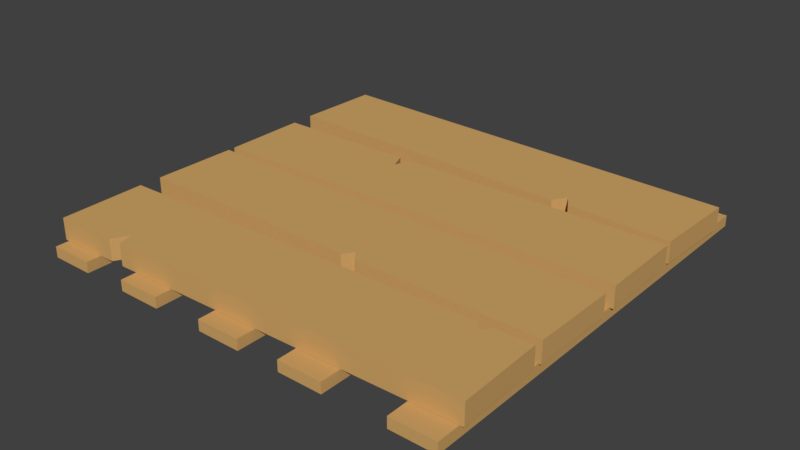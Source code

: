 # Source: Floor.blend  (saved by Blender 2.79.0; exported with 4.5.12 LTS)
import bpy
from mathutils import Matrix  # noqa: F401  (used for matrix-valued properties, if any)

bpy.ops.wm.read_factory_settings(use_empty=True)
scene = bpy.context.scene
scene.name = 'Scene'

# ---- collections
col_collection_1 = bpy.data.collections.new('Collection 1'); scene.collection.children.link(col_collection_1)

# ---- materials (node trees are filled in below, after node groups)
mat_floor = bpy.data.materials.new('Floor')
mat_floor.alpha_threshold = 0.0
mat_floor.use_transparent_shadow = False
mat_floor.diffuse_color = (0.6383, 0.3792, 0.136, 1.0)
mat_floor.roughness = 0.5

# ---- material node trees

# ---- world
world_world = bpy.data.worlds.new('World'); scene.world = world_world
world_world.color = (0.05088, 0.05088, 0.05088)
world_world.use_sun_shadow = False
world_world.sun_shadow_jitter_overblur = 0.0
world_world.cycles.sampling_method = 'MANUAL'

# ---- meshes
me_cube = bpy.data.meshes.new('Cube')
me_cube.from_pydata([(-0.9982, -0.000697, -0.1004), (-0.9982, -0.000697, -0.0004343), (-1.002, 0.3993, -0.1004), (-1.002, 0.3993, -0.0004343), (1.002, 0.01708, -0.1004), (1.002, 0.01708, -0.0004343), (0.9982, 0.4171, -0.1004), (0.9982, 0.4171, -0.0004343), (-1.005, 0.5114, -0.1004), (-1.005, 0.5114, -0.0004343), (-0.9937, 0.9112, -0.1004), (-0.9937, 0.9112, -0.0004343), (0.9937, 0.4527, -0.1004), (0.9937, 0.4527, -0.0004343), (1.005, 0.8525, -0.1004), (1.005, 0.8525, -0.0004343), (-1.002, -0.4348, -0.1004), (-1.002, -0.4348, -0.0004343), (-0.998, -0.0348, -0.1004), (-0.998, -0.0348, -0.0004343), (0.998, -0.4541, -0.1004), (0.998, -0.4541, -0.0004343), (1.002, -0.05412, -0.1004), (1.002, -0.05412, -0.0004343), (-0.9952, -0.9382, -0.1004), (-0.9952, -0.9382, -0.0004343), (-1.004, -0.5383, -0.1004), (-1.004, -0.5383, -0.0004343), (1.004, -0.893, -0.1004), (1.004, -0.893, -0.0004343), (0.9952, -0.4931, -0.1004), (0.9952, -0.4931, -0.0004343), (0.1513, -0.0459, -0.1004), (0.08063, -0.04522, -0.1004), (0.08063, -0.04522, -0.0004343), (0.1513, -0.0459, -0.0004343), (0.07676, -0.4452, -0.1004), (0.1475, -0.4459, -0.1004), (0.1475, -0.4459, -0.0004343), (0.07676, -0.4452, -0.0004343), (0.116, -0.04556, -0.1004), (0.116, -0.04556, -0.0004343), (0.1078, -0.3948, -0.1004), (0.1078, -0.3948, -0.0004343), (-0.2737, 0.4058, -0.1004), (-0.3351, 0.4052, -0.1004), (-0.3351, 0.4052, -0.0004343), (-0.2737, 0.4058, -0.0004343), (-0.3315, 0.00523, -0.1004), (-0.2702, 0.005775, -0.1004), (-0.2702, 0.005775, -0.0004343), (-0.3315, 0.00523, -0.0004343), (-0.3044, 0.3288, -0.1004), (-0.3044, 0.3288, -0.0004343), (-0.3008, 0.005503, -0.1004), (-0.3008, 0.005503, -0.0004343), (-0.6483, -0.5302, -0.1004), (-0.7113, -0.5317, -0.1004), (-0.7113, -0.5317, -0.0004343), (-0.6483, -0.5302, -0.0004343), (-0.7023, -0.9316, -0.1004), (-0.6393, -0.9301, -0.1004), (-0.6393, -0.9301, -0.0004343), (-0.7023, -0.9316, -0.0004343), (-0.6706, -0.5307, -0.1004), (-0.6706, -0.5307, -0.0004343), (-0.6616, -0.8595, -0.1004), (-0.6616, -0.8595, -0.0004343), (0.7624, -0.4984, -0.0004343), (0.8287, -0.4969, -0.0004343), (0.7714, -0.8983, -0.1004), (0.8377, -0.8968, -0.1004), (0.8287, -0.4969, -0.1004), (0.7624, -0.4984, -0.1004), (0.8377, -0.8968, -0.0004343), (0.7714, -0.8983, -0.0004343), (0.7955, -0.538, -0.0004343), (0.8046, -0.8975, -0.1004), (0.7955, -0.538, -0.1004), (0.8046, -0.8975, -0.0004343), (0.5278, 0.8665, -0.1004), (0.4458, 0.8689, -0.1004), (0.4458, 0.8689, -0.0004343), (0.5278, 0.8665, -0.0004343), (0.434, 0.4691, -0.1004), (0.5161, 0.4667, -0.1004), (0.5161, 0.4667, -0.0004343), (0.434, 0.4691, -0.0004343), (0.4868, 0.8677, -0.1004), (0.4868, 0.8677, -0.0004343), (0.4751, 0.5336, -0.1004), (0.4751, 0.5336, -0.0004343), (0.7799, -1.0, -0.1516), (0.7799, -1.0, -0.1016), (0.7799, 1.0, -0.1516), (0.7799, 1.0, -0.1016), (0.9837, -1.0, -0.1516), (0.9837, -1.0, -0.1016), (0.9837, 1.0, -0.1516), (0.9837, 1.0, -0.1016), (0.2895, -1.0, -0.1516), (0.2895, -1.0, -0.1016), (0.2895, 1.0, -0.1516), (0.2895, 1.0, -0.1016), (0.4933, -1.0, -0.1516), (0.4933, -1.0, -0.1016), (0.4933, 1.0, -0.1516), (0.4933, 1.0, -0.1016), (-0.1143, -1.0, -0.1516), (-0.1143, -1.0, -0.1016), (-0.1143, 1.0, -0.1516), (-0.1143, 1.0, -0.1016), (0.08943, -1.0, -0.1516), (0.08943, -1.0, -0.1016), (0.08943, 1.0, -0.1516), (0.08943, 1.0, -0.1016), (-0.5591, -1.0, -0.1516), (-0.5591, -1.0, -0.1016), (-0.5591, 1.0, -0.1516), (-0.5591, 1.0, -0.1016), (-0.3553, -1.0, -0.1516), (-0.3553, -1.0, -0.1016), (-0.3553, 1.0, -0.1516), (-0.3553, 1.0, -0.1016), (-0.9796, -1.0, -0.1516), (-0.9796, -1.0, -0.1016), (-0.9796, 1.0, -0.1516), (-0.9796, 1.0, -0.1016), (-0.7758, -1.0, -0.1516), (-0.7758, -1.0, -0.1016), (-0.7758, 1.0, -0.1516), (-0.7758, 1.0, -0.1016)], [], [(0, 1, 3, 2), (44, 47, 7, 6), (6, 7, 5, 4), (48, 51, 1, 0), (44, 6, 4, 49), (46, 3, 1, 51), (8, 9, 11, 10), (80, 83, 15, 14), (14, 15, 13, 12), (84, 87, 9, 8), (80, 14, 12, 85), (82, 11, 9, 87), (16, 17, 19, 18), (32, 35, 23, 22), (22, 23, 21, 20), (36, 39, 17, 16), (32, 22, 20, 37), (34, 19, 17, 39), (24, 25, 27, 26), (72, 69, 31, 30), (30, 31, 29, 28), (60, 63, 25, 24), (72, 30, 28, 71), (58, 27, 25, 63), (23, 35, 38, 21), (41, 34, 39, 43), (18, 33, 36, 16), (40, 32, 37, 42), (20, 21, 38, 37), (42, 43, 39, 36), (18, 19, 34, 33), (40, 41, 35, 32), (33, 34, 41, 40), (37, 38, 43, 42), (33, 40, 42, 36), (35, 41, 43, 38), (7, 47, 50, 5), (53, 46, 51, 55), (2, 45, 48, 0), (52, 44, 49, 54), (4, 5, 50, 49), (54, 55, 51, 48), (2, 3, 46, 45), (52, 53, 47, 44), (45, 46, 53, 52), (49, 50, 55, 54), (45, 52, 54, 48), (47, 53, 55, 50), (68, 59, 62, 75), (65, 58, 63, 67), (26, 57, 60, 24), (64, 56, 61, 66), (70, 75, 62, 61), (66, 67, 63, 60), (26, 27, 58, 57), (64, 65, 59, 56), (57, 58, 65, 64), (61, 62, 67, 66), (57, 64, 66, 60), (59, 65, 67, 62), (28, 29, 74, 71), (77, 79, 75, 70), (31, 69, 74, 29), (76, 68, 75, 79), (56, 73, 70, 61), (78, 72, 71, 77), (56, 59, 68, 73), (78, 76, 69, 72), (73, 68, 76, 78), (73, 78, 77, 70), (69, 76, 79, 74), (71, 74, 79, 77), (15, 83, 86, 13), (89, 82, 87, 91), (10, 81, 84, 8), (88, 80, 85, 90), (12, 13, 86, 85), (90, 91, 87, 84), (10, 11, 82, 81), (88, 89, 83, 80), (81, 82, 89, 88), (85, 86, 91, 90), (81, 88, 90, 84), (83, 89, 91, 86), (92, 93, 95, 94), (94, 95, 99, 98), (98, 99, 97, 96), (96, 97, 93, 92), (94, 98, 96, 92), (99, 95, 93, 97), (100, 101, 103, 102), (102, 103, 107, 106), (106, 107, 105, 104), (104, 105, 101, 100), (102, 106, 104, 100), (107, 103, 101, 105), (108, 109, 111, 110), (110, 111, 115, 114), (114, 115, 113, 112), (112, 113, 109, 108), (110, 114, 112, 108), (115, 111, 109, 113), (116, 117, 119, 118), (118, 119, 123, 122), (122, 123, 121, 120), (120, 121, 117, 116), (118, 122, 120, 116), (123, 119, 117, 121), (124, 125, 127, 126), (126, 127, 131, 130), (130, 131, 129, 128), (128, 129, 125, 124), (126, 130, 128, 124), (131, 127, 125, 129)])
me_cube.materials.append(mat_floor)
me_cube.use_remesh_preserve_volume = False
me_cube.use_remesh_preserve_attributes = False
me_cube.use_mirror_vertex_groups = False
me_cube.update()

# ---- objects
ob_cube = bpy.data.objects.new('Cube', me_cube)

# ---- transforms, parenting, visibility, modifiers, constraints
ob_cube.location = (0.0, 0.0, 0.0)
ob_cube.lineart.crease_threshold = 0.0

# ---- collection membership
col_collection_1.objects.link(ob_cube)

# ---- scene / render settings (as saved in the file)
scene.frame_start = 1; scene.frame_end = 250; scene.frame_set(1)
scene.render.engine = 'BLENDER_EEVEE_NEXT'
scene.render.resolution_percentage = 50
scene.render.dither_intensity = 0.0
scene.cycles.use_denoising = False
scene.cycles.samples = 128
scene.cycles.sampling_pattern = 'TABULATED_SOBOL'
scene.cycles.use_adaptive_sampling = False
scene.cycles.use_light_tree = False
scene.cycles.blur_glossy = 0.0
scene.cycles.sample_clamp_indirect = 0.0
scene.view_settings.view_transform = 'Standard'
bpy.context.view_layer.update()

# ---- added for rendering (the .blend has no active camera and no usable light): camera, sun
cam_auto = bpy.data.cameras.new('AutoCamera')
cam_auto.lens = 50.0
cam_auto.sensor_width = 36.0
cam_auto.clip_end = 1000.0
ob_auto_camera = bpy.data.objects.new('AutoCamera', cam_auto)
scene.collection.objects.link(ob_auto_camera)
ob_auto_camera.location = (2.62778, -3.15334, 2.02623)
ob_auto_camera.rotation_euler = (1.09748, -7.21219e-08, 0.694738)
scene.camera = ob_auto_camera
light_auto_sun = bpy.data.lights.new('AutoSun', 'SUN')
light_auto_sun.energy = 3.0
light_auto_sun.angle = 0.0523599
ob_auto_sun = bpy.data.objects.new('AutoSun', light_auto_sun)
scene.collection.objects.link(ob_auto_sun)
ob_auto_sun.rotation_euler = (0.872665, 0.174533, 0.523599)
bpy.context.view_layer.update()
